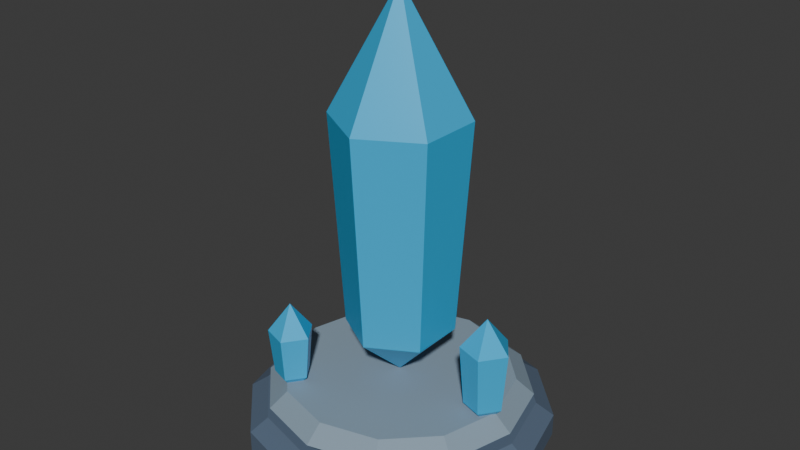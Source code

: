 # Source: SkyHeart.blend  (saved by Blender 5.2.45; exported with 4.5.12 LTS)
import bpy
from mathutils import Matrix  # noqa: F401  (used for matrix-valued properties, if any)

bpy.ops.wm.read_factory_settings(use_empty=True)
scene = bpy.context.scene
scene.name = 'Scene'

# ---- collections
col_collection = bpy.data.collections.new('Collection'); scene.collection.children.link(col_collection)

# ---- materials (node trees are filled in below, after node groups)
mat_pedestal_blueslate = bpy.data.materials.new('Pedestal_BlueSlate')
mat_pedestal_blueslate.diffuse_color = (0.095, 0.14, 0.21, 1.0)
mat_pedestal_palestone = bpy.data.materials.new('Pedestal_PaleStone')
mat_pedestal_palestone.diffuse_color = (0.25, 0.34, 0.42, 1.0)
mat_skyheart_cyan = bpy.data.materials.new('SkyHeart_Cyan')
mat_skyheart_cyan.diffuse_color = (0.025, 0.48, 0.85, 1.0)

# ---- material node trees
mat_pedestal_blueslate.use_nodes = True; mat_pedestal_blueslate.node_tree.nodes.clear()
_N = mat_pedestal_blueslate.node_tree.nodes; _L = mat_pedestal_blueslate.node_tree.links
n0 = _N.new('ShaderNodeBsdfPrincipled'); n0.name = 'Principled BSDF'; n0.location = (-200, 100)
n0.inputs[0].default_value = (0.095, 0.14, 0.21, 1.0)
n0.inputs[2].default_value = 0.85
n0.inputs[10].default_value = 0.005
n1 = _N.new('ShaderNodeOutputMaterial'); n1.name = 'Material Output'; n1.location = (200, 100)
_L.new(n0.outputs[0], n1.inputs[0])
n1.is_active_output = True
mat_pedestal_palestone.use_nodes = True; mat_pedestal_palestone.node_tree.nodes.clear()
_N = mat_pedestal_palestone.node_tree.nodes; _L = mat_pedestal_palestone.node_tree.links
n0 = _N.new('ShaderNodeBsdfPrincipled'); n0.name = 'Principled BSDF'; n0.location = (-200, 100)
n0.inputs[0].default_value = (0.25, 0.34, 0.42, 1.0)
n0.inputs[2].default_value = 0.8
n0.inputs[10].default_value = 0.005
n1 = _N.new('ShaderNodeOutputMaterial'); n1.name = 'Material Output'; n1.location = (200, 100)
_L.new(n0.outputs[0], n1.inputs[0])
n1.is_active_output = True
mat_skyheart_cyan.use_nodes = True; mat_skyheart_cyan.node_tree.nodes.clear()
_N = mat_skyheart_cyan.node_tree.nodes; _L = mat_skyheart_cyan.node_tree.links
n0 = _N.new('ShaderNodeBsdfPrincipled'); n0.name = 'Principled BSDF'; n0.location = (-200, 100)
n0.inputs[0].default_value = (0.025, 0.48, 0.85, 1.0)
n0.inputs[2].default_value = 0.28
n0.inputs[10].default_value = 0.005
n1 = _N.new('ShaderNodeOutputMaterial'); n1.name = 'Material Output'; n1.location = (200, 100)
_L.new(n0.outputs[0], n1.inputs[0])
n1.is_active_output = True

# ---- world
world_world = bpy.data.worlds.new('World'); scene.world = world_world
world_world.use_nodes = True; world_world.node_tree.nodes.clear()
_N = world_world.node_tree.nodes; _L = world_world.node_tree.links
n0 = _N.new('ShaderNodeOutputWorld'); n0.name = 'World Output'; n0.location = (200, 100)
n1 = _N.new('ShaderNodeBackground'); n1.name = 'Background'; n1.location = (-200, 100)
n1.inputs[0].default_value = (0.05088, 0.05088, 0.05088, 1.0)
_L.new(n1.outputs[0], n0.inputs[0])
n0.is_active_output = True
world_world.color = (0.05088, 0.05088, 0.05088)
world_world.sun_shadow_jitter_overblur = 0.0

# ---- meshes
me_pedestal_base_mesh = bpy.data.meshes.new('Pedestal_Base_Mesh')
me_pedestal_base_mesh.from_pydata([(0.756, 0.0, 0.0), (0.6547, 0.378, 0.0), (0.378, 0.6547, 0.0), (4.629e-17, 0.756, 0.0), (-0.378, 0.6547, 0.0), (-0.6547, 0.378, 0.0), (-0.756, 9.258e-17, 0.0), (-0.6547, -0.378, 0.0), (-0.378, -0.6547, 0.0), (-1.389e-16, -0.756, 0.0), (0.378, -0.6547, 0.0), (0.6547, -0.378, 0.0), (0.84, 0.0, 0.056), (0.7275, 0.42, 0.056), (0.42, 0.7275, 0.056), (5.144e-17, 0.84, 0.056), (-0.42, 0.7275, 0.056), (-0.7275, 0.42, 0.056), (-0.84, 1.029e-16, 0.056), (-0.7275, -0.42, 0.056), (-0.42, -0.7275, 0.056), (-1.543e-16, -0.84, 0.056), (0.42, -0.7275, 0.056), (0.7275, -0.42, 0.056), (0.84, 0.0, 0.182), (0.7275, 0.42, 0.182), (0.42, 0.7275, 0.182), (5.144e-17, 0.84, 0.182), (-0.42, 0.7275, 0.182), (-0.7275, 0.42, 0.182), (-0.84, 1.029e-16, 0.182), (-0.7275, -0.42, 0.182), (-0.42, -0.7275, 0.182), (-1.543e-16, -0.84, 0.182), (0.42, -0.7275, 0.182), (0.7275, -0.42, 0.182), (0.742, 0.0, 0.252), (0.6426, 0.371, 0.252), (0.371, 0.6426, 0.252), (4.543e-17, 0.742, 0.252), (-0.371, 0.6426, 0.252), (-0.6426, 0.371, 0.252), (-0.742, 9.087e-17, 0.252), (-0.6426, -0.371, 0.252), (-0.371, -0.6426, 0.252), (-1.363e-16, -0.742, 0.252), (0.371, -0.6426, 0.252), (0.6426, -0.371, 0.252)], [], [(8, 4, 0), (1, 12, 0), (2, 13, 1), (3, 14, 2), (4, 15, 3), (5, 16, 4), (6, 17, 5), (7, 18, 6), (8, 19, 7), (9, 20, 8), (10, 21, 9), (11, 22, 10), (0, 23, 11), (13, 24, 12), (14, 25, 13), (15, 26, 14), (16, 27, 15), (17, 28, 16), (18, 29, 17), (19, 30, 18), (20, 31, 19), (21, 32, 20), (22, 33, 21), (23, 34, 22), (12, 35, 23), (25, 36, 24), (26, 37, 25), (26, 39, 38), (28, 39, 27), (29, 40, 28), (29, 42, 41), (31, 42, 30), (32, 43, 31), (32, 45, 44), (34, 45, 33), (35, 46, 34), (35, 36, 47), (43, 45, 47), (0, 11, 10), (10, 9, 8), (8, 7, 6), (6, 5, 4), (4, 3, 2), (2, 1, 4), (1, 0, 4), (0, 10, 8), (8, 6, 4), (1, 13, 12), (2, 14, 13), (3, 15, 14), (4, 16, 15), (5, 17, 16), (6, 18, 17), (7, 19, 18), (8, 20, 19), (9, 21, 20), (10, 22, 21), (11, 23, 22), (0, 12, 23), (13, 25, 24), (14, 26, 25), (15, 27, 26), (16, 28, 27), (17, 29, 28), (18, 30, 29), (19, 31, 30), (20, 32, 31), (21, 33, 32), (22, 34, 33), (23, 35, 34), (12, 24, 35), (25, 37, 36), (26, 38, 37), (26, 27, 39), (28, 40, 39), (29, 41, 40), (29, 30, 42), (31, 43, 42), (32, 44, 43), (32, 33, 45), (34, 46, 45), (35, 47, 46), (35, 24, 36), (47, 36, 37), (37, 38, 39), (39, 40, 41), (41, 42, 39), (42, 43, 39), (43, 44, 45), (45, 46, 47), (47, 37, 43), (37, 39, 43)])
me_pedestal_base_mesh.materials.append(mat_pedestal_blueslate)
me_pedestal_base_mesh.update()
me_pedestal_crown_mesh = bpy.data.meshes.new('Pedestal_Crown_Mesh')
me_pedestal_crown_mesh.from_pydata([(0.672, 0.0, 0.252), (0.582, 0.336, 0.252), (0.336, 0.582, 0.252), (4.115e-17, 0.672, 0.252), (-0.336, 0.582, 0.252), (-0.582, 0.336, 0.252), (-0.672, 8.23e-17, 0.252), (-0.582, -0.336, 0.252), (-0.336, -0.582, 0.252), (-1.234e-16, -0.672, 0.252), (0.336, -0.582, 0.252), (0.582, -0.336, 0.252), (0.728, 0.0, 0.308), (0.6305, 0.364, 0.308), (0.364, 0.6305, 0.308), (4.458e-17, 0.728, 0.308), (-0.364, 0.6305, 0.308), (-0.6305, 0.364, 0.308), (-0.728, 8.915e-17, 0.308), (-0.6305, -0.364, 0.308), (-0.364, -0.6305, 0.308), (-1.337e-16, -0.728, 0.308), (0.364, -0.6305, 0.308), (0.6305, -0.364, 0.308), (0.63, 0.0, 0.392), (0.5456, 0.315, 0.392), (0.315, 0.5456, 0.392), (3.858e-17, 0.63, 0.392), (-0.315, 0.5456, 0.392), (-0.5456, 0.315, 0.392), (-0.63, 7.715e-17, 0.392), (-0.5456, -0.315, 0.392), (-0.315, -0.5456, 0.392), (-1.157e-16, -0.63, 0.392), (0.315, -0.5456, 0.392), (0.5456, -0.315, 0.392)], [], [(8, 4, 0), (1, 12, 0), (2, 13, 1), (3, 14, 2), (4, 15, 3), (5, 16, 4), (6, 17, 5), (7, 18, 6), (8, 19, 7), (9, 20, 8), (10, 21, 9), (11, 22, 10), (0, 23, 11), (13, 24, 12), (14, 25, 13), (15, 26, 14), (16, 27, 15), (17, 28, 16), (18, 29, 17), (19, 30, 18), (20, 31, 19), (21, 32, 20), (22, 33, 21), (23, 34, 22), (12, 35, 23), (27, 31, 35), (0, 11, 10), (10, 9, 0), (9, 8, 0), (8, 7, 6), (6, 5, 4), (4, 3, 0), (3, 2, 0), (2, 1, 0), (8, 6, 4), (1, 13, 12), (2, 14, 13), (3, 15, 14), (4, 16, 15), (5, 17, 16), (6, 18, 17), (7, 19, 18), (8, 20, 19), (9, 21, 20), (10, 22, 21), (11, 23, 22), (0, 12, 23), (13, 25, 24), (14, 26, 25), (15, 27, 26), (16, 28, 27), (17, 29, 28), (18, 30, 29), (19, 31, 30), (20, 32, 31), (21, 33, 32), (22, 34, 33), (23, 35, 34), (12, 24, 35), (35, 24, 25), (25, 26, 27), (27, 28, 29), (29, 30, 31), (31, 32, 33), (33, 34, 35), (35, 25, 27), (27, 29, 31), (31, 33, 35)])
me_pedestal_crown_mesh.materials.append(mat_pedestal_palestone)
me_pedestal_crown_mesh.update()
me_skyheart_main_mesh = bpy.data.meshes.new('SkyHeart_Main_Mesh')
me_skyheart_main_mesh.from_pydata([(0.0, 0.0, 0.392), (0.2546, 0.147, 0.672), (1.8e-17, 0.294, 0.672), (-0.2546, 0.147, 0.672), (-0.2546, -0.147, 0.672), (-5.401e-17, -0.294, 0.672), (0.2546, -0.147, 0.672), (0.3152, 0.182, 1.848), (2.229e-17, 0.364, 1.848), (-0.3152, 0.182, 1.848), (-0.3152, -0.182, 1.848), (-6.687e-17, -0.364, 1.848), (0.3152, -0.182, 1.848), (0.0, 0.0, 2.52)], [], [(0, 2, 1), (0, 3, 2), (0, 4, 3), (0, 5, 4), (0, 6, 5), (0, 1, 6), (2, 7, 1), (2, 9, 8), (4, 9, 3), (5, 10, 4), (5, 12, 11), (1, 12, 6), (7, 8, 13), (8, 9, 13), (9, 10, 13), (10, 11, 13), (11, 12, 13), (12, 7, 13), (1, 7, 12), (5, 6, 12), (5, 11, 10), (4, 10, 9), (2, 3, 9), (2, 8, 7)])
me_skyheart_main_mesh.materials.append(mat_skyheart_cyan)
me_skyheart_main_mesh.update()
me_crystal_east_mesh = bpy.data.meshes.new('Crystal_East_Mesh')
me_crystal_east_mesh.from_pydata([(0.56, 0.0, 0.308), (0.6675, 0.0, 0.42), (0.5932, 0.1023, 0.42), (0.473, 0.0632, 0.42), (0.473, -0.0632, 0.42), (0.5932, -0.1023, 0.42), (0.6944, 0.0, 0.756), (0.6015, 0.1278, 0.756), (0.4513, 0.079, 0.756), (0.4513, -0.079, 0.756), (0.6015, -0.1278, 0.756), (0.56, 0.0, 0.924)], [], [(0, 2, 1), (0, 3, 2), (0, 4, 3), (0, 5, 4), (0, 1, 5), (2, 6, 1), (3, 7, 2), (4, 8, 3), (5, 9, 4), (1, 10, 5), (6, 7, 11), (7, 8, 11), (8, 9, 11), (9, 10, 11), (10, 6, 11), (1, 6, 10), (5, 10, 9), (4, 9, 8), (3, 8, 7), (2, 7, 6)])
me_crystal_east_mesh.materials.append(mat_skyheart_cyan)
me_crystal_east_mesh.update()
me_crystal_northwest_mesh = bpy.data.meshes.new('Crystal_Northwest_Mesh')
me_crystal_northwest_mesh.from_pydata([(-0.35, 0.462, 0.308), (-0.2604, 0.462, 0.42), (-0.3223, 0.5472, 0.42), (-0.4225, 0.5147, 0.42), (-0.4225, 0.4093, 0.42), (-0.3223, 0.3768, 0.42), (-0.238, 0.462, 0.588), (-0.3154, 0.5685, 0.588), (-0.4406, 0.5278, 0.588), (-0.4406, 0.3962, 0.588), (-0.3154, 0.3555, 0.588), (-0.35, 0.462, 0.756)], [], [(0, 2, 1), (0, 3, 2), (0, 4, 3), (0, 5, 4), (0, 1, 5), (2, 6, 1), (2, 8, 7), (4, 8, 3), (5, 9, 4), (5, 6, 10), (6, 7, 11), (7, 8, 11), (8, 9, 11), (9, 10, 11), (10, 6, 11), (5, 1, 6), (5, 10, 9), (4, 9, 8), (2, 3, 8), (2, 7, 6)])
me_crystal_northwest_mesh.materials.append(mat_skyheart_cyan)
me_crystal_northwest_mesh.update()
me_crystal_southwest_mesh = bpy.data.meshes.new('Crystal_Southwest_Mesh')
me_crystal_southwest_mesh.from_pydata([(-0.392, -0.42, 0.308), (-0.2934, -0.42, 0.42), (-0.3615, -0.3263, 0.42), (-0.4717, -0.3621, 0.42), (-0.4717, -0.4779, 0.42), (-0.3615, -0.5137, 0.42), (-0.2688, -0.42, 0.672), (-0.3539, -0.3028, 0.672), (-0.4917, -0.3476, 0.672), (-0.4917, -0.4924, 0.672), (-0.3539, -0.5372, 0.672), (-0.392, -0.42, 0.84)], [], [(0, 2, 1), (0, 3, 2), (0, 4, 3), (0, 5, 4), (0, 1, 5), (2, 6, 1), (3, 7, 2), (4, 8, 3), (5, 9, 4), (1, 10, 5), (6, 7, 11), (7, 8, 11), (8, 9, 11), (9, 10, 11), (10, 6, 11), (1, 6, 10), (5, 10, 9), (4, 9, 8), (3, 8, 7), (2, 7, 6)])
me_crystal_southwest_mesh.materials.append(mat_skyheart_cyan)
me_crystal_southwest_mesh.update()

# ---- objects
ob_pedestal_base = bpy.data.objects.new('Pedestal_Base', me_pedestal_base_mesh)
ob_pedestal_crown = bpy.data.objects.new('Pedestal_Crown', me_pedestal_crown_mesh)
ob_skyheart_main = bpy.data.objects.new('SkyHeart_Main', me_skyheart_main_mesh)
ob_crystal_east = bpy.data.objects.new('Crystal_East', me_crystal_east_mesh)
ob_crystal_northwest = bpy.data.objects.new('Crystal_Northwest', me_crystal_northwest_mesh)
ob_crystal_southwest = bpy.data.objects.new('Crystal_Southwest', me_crystal_southwest_mesh)

# ---- transforms, parenting, visibility, modifiers, constraints
ob_pedestal_base.location = (0.0, 0.0, 0.0)
ob_pedestal_crown.location = (0.0, 0.0, 0.0)
ob_skyheart_main.location = (0.0, 0.0, 0.0)
ob_crystal_east.location = (0.0, 0.0, 0.0)
ob_crystal_northwest.location = (0.0, 0.0, 0.0)
ob_crystal_southwest.location = (0.0, 0.0, 0.0)

# ---- collection membership
col_collection.objects.link(ob_pedestal_base)
col_collection.objects.link(ob_pedestal_crown)
col_collection.objects.link(ob_skyheart_main)
col_collection.objects.link(ob_crystal_east)
col_collection.objects.link(ob_crystal_northwest)
col_collection.objects.link(ob_crystal_southwest)

# ---- scene / render settings (as saved in the file)
scene.frame_start = 1; scene.frame_end = 250; scene.frame_set(1)
scene.render.engine = 'BLENDER_EEVEE_NEXT'
scene.render.bake_bias = 0.0
scene.render.bake_samples = 0
scene.render.compositor_device = 'GPU'
scene.eevee.use_volume_custom_range = False
scene.eevee.fast_gi_thickness_near = 0.1
scene.eevee.fast_gi_thickness_far = 0.0
scene.eevee.ray_tracing_options.screen_trace_thickness = 0.1
bpy.context.view_layer.update()

# ---- added for rendering (the .blend has no active camera and no usable light): camera, sun
cam_auto = bpy.data.cameras.new('AutoCamera')
cam_auto.lens = 50.0
cam_auto.sensor_width = 36.0
cam_auto.clip_end = 1000.0
ob_auto_camera = bpy.data.objects.new('AutoCamera', cam_auto)
scene.collection.objects.link(ob_auto_camera)
ob_auto_camera.location = (3.20443, -3.84532, 3.82354)
ob_auto_camera.rotation_euler = (1.09748, -7.21219e-08, 0.694738)
scene.camera = ob_auto_camera
light_auto_sun = bpy.data.lights.new('AutoSun', 'SUN')
light_auto_sun.energy = 3.0
light_auto_sun.angle = 0.0523599
ob_auto_sun = bpy.data.objects.new('AutoSun', light_auto_sun)
scene.collection.objects.link(ob_auto_sun)
ob_auto_sun.rotation_euler = (0.872665, 0.174533, 0.523599)
bpy.context.view_layer.update()
